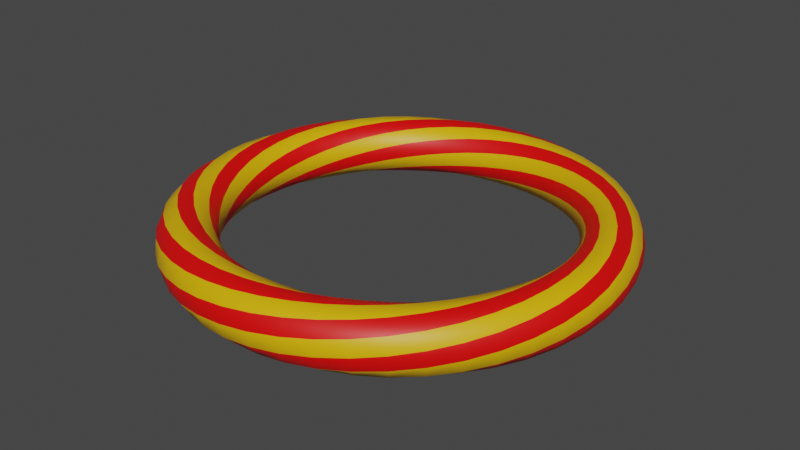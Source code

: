 # Source: Target2.blend  (saved by Blender 2.93.20; exported with 4.5.12 LTS)
import bpy
from mathutils import Matrix  # noqa: F401  (used for matrix-valued properties, if any)

bpy.ops.wm.read_factory_settings(use_empty=True)
scene = bpy.context.scene
scene.name = 'Scene'

# ---- collections
col_collection = bpy.data.collections.new('Collection'); scene.collection.children.link(col_collection)

# ---- materials (node trees are filled in below, after node groups)
mat_material_001 = bpy.data.materials.new('Material.001')
mat_material_001.use_transparent_shadow = False
mat_material_002 = bpy.data.materials.new('Material.002')
mat_material_002.use_transparent_shadow = False

# ---- material node trees
mat_material_001.use_nodes = True; mat_material_001.node_tree.nodes.clear()
_N = mat_material_001.node_tree.nodes; _L = mat_material_001.node_tree.links
n0 = _N.new('ShaderNodeBsdfPrincipled'); n0.name = 'Principled BSDF'; n0.location = (10, 300)
n0.distribution = 'GGX'
n0.subsurface_method = 'BURLEY'
n0.inputs[0].default_value = (0.8966, 0.0003767, 0.0, 1.0)
n0.inputs[3].default_value = 1.45
n0.inputs[27].default_value = (0.0, 0.0, 0.0, 1.0)
n0.inputs[28].default_value = 1.0
n1 = _N.new('ShaderNodeOutputMaterial'); n1.name = 'Material Output'; n1.location = (300, 300)
_L.new(n0.outputs[0], n1.inputs[0])
n1.is_active_output = True
mat_material_002.use_nodes = True; mat_material_002.node_tree.nodes.clear()
_N = mat_material_002.node_tree.nodes; _L = mat_material_002.node_tree.links
n0 = _N.new('ShaderNodeBsdfPrincipled'); n0.name = 'Principled BSDF'; n0.location = (10, 300)
n0.distribution = 'GGX'
n0.subsurface_method = 'BURLEY'
n0.inputs[0].default_value = (0.8, 0.4583, 0.0, 1.0)
n0.inputs[3].default_value = 1.45
n0.inputs[27].default_value = (0.0, 0.0, 0.0, 1.0)
n0.inputs[28].default_value = 1.0
n1 = _N.new('ShaderNodeOutputMaterial'); n1.name = 'Material Output'; n1.location = (300, 300)
_L.new(n0.outputs[0], n1.inputs[0])
n1.is_active_output = True

# ---- world
world_world = bpy.data.worlds.new('World'); scene.world = world_world
world_world.use_nodes = True; world_world.node_tree.nodes.clear()
_N = world_world.node_tree.nodes; _L = world_world.node_tree.links
n0 = _N.new('ShaderNodeOutputWorld'); n0.name = 'World Output'; n0.location = (300, 300)
n1 = _N.new('ShaderNodeBackground'); n1.name = 'Background'; n1.location = (10, 300)
n1.inputs[0].default_value = (0.05088, 0.05088, 0.05088, 1.0)
_L.new(n1.outputs[0], n0.inputs[0])
n0.is_active_output = True
world_world.color = (0.05088, 0.05088, 0.05088)
world_world.use_sun_shadow = False
world_world.sun_shadow_jitter_overblur = 0.0

# ---- meshes
me_twistedtorus = bpy.data.meshes.new('TwistedTorus')
me_twistedtorus.from_pydata([(1.15, 0.0, 0.0), (1.13, 0.0001019, 0.07548), (1.074, 0.0001642, 0.1304), (0.9989, 0.000165, 0.15), (0.9241, 0.000115, 0.1294), (0.8698, 5.132e-05, 0.07449), (0.85, 0.0, 3.062e-17), (0.8698, -5.132e-05, -0.07449), (0.9241, -0.000115, -0.1294), (0.9989, -0.000165, -0.15), (1.074, -0.0001642, -0.1304), (1.13, -0.0001019, -0.07548), (1.139, 0.15, 0.01972), (1.109, 0.1461, 0.09185), (1.047, 0.1381, 0.139), (0.9709, 0.128, 0.1486), (0.9002, 0.1186, 0.1184), (0.8539, 0.1125, 0.05698), (0.844, 0.1111, -0.01942), (0.873, 0.1149, -0.09074), (0.9336, 0.1228, -0.1382), (1.01, 0.1328, -0.1489), (1.081, 0.1422, -0.1195), (1.129, 0.1485, -0.05779), (1.106, 0.2964, 0.0391), (1.068, 0.2863, 0.1066), (1.002, 0.2688, 0.1452), (0.9273, 0.2486, 0.1446), (0.8629, 0.2313, 0.1055), (0.8259, 0.2213, 0.03852), (0.8259, 0.2213, -0.03852), (0.8629, 0.2311, -0.1055), (0.9274, 0.2484, -0.1446), (1.002, 0.2684, -0.1452), (1.068, 0.286, -0.1066), (1.106, 0.2962, -0.0391), (1.052, 0.4357, 0.05779), (1.008, 0.4175, 0.1195), (0.9409, 0.3899, 0.1489), (0.8699, 0.3605, 0.1382), (0.8135, 0.337, 0.09074), (0.7865, 0.3258, 0.01942), (0.7957, 0.3295, -0.05698), (0.8389, 0.3474, -0.1184), (0.9048, 0.3746, -0.1486), (0.9761, 0.4041, -0.139), (1.033, 0.428, -0.09185), (1.061, 0.4396, -0.01972), (0.9782, 0.5649, 0.07548), (0.9302, 0.5372, 0.1304), (0.865, 0.4996, 0.15), (0.8003, 0.4622, 0.1294), (0.7532, 0.4349, 0.07449), (0.7361, 0.425, -6.343e-09), (0.7533, 0.4349, -0.07449), (0.8004, 0.462, -0.1294), (0.8651, 0.4993, -0.15), (0.9303, 0.5369, -0.1304), (0.9783, 0.5647, -0.07548), (0.9959, 0.575, 1.695e-08), (0.8874, 0.6811, 0.09185), (0.838, 0.6433, 0.139), (0.7768, 0.5963, 0.1486), (0.7203, 0.5528, 0.1184), (0.6832, 0.5243, 0.05698), (0.6754, 0.5182, -0.01942), (0.6986, 0.536, -0.09074), (0.7471, 0.5731, -0.1382), (0.8081, 0.6199, -0.1489), (0.8653, 0.6638, -0.1195), (0.9032, 0.693, -0.05779), (0.9113, 0.6993, 0.01972), (0.7816, 0.7818, 0.1066), (0.7337, 0.7339, 0.1452), (0.6788, 0.679, 0.1446), (0.6316, 0.6317, 0.1055), (0.6046, 0.6046, 0.03852), (0.6046, 0.6046, -0.03852), (0.6317, 0.6316, -0.1055), (0.679, 0.6788, -0.1446), (0.7339, 0.7337, -0.1452), (0.7818, 0.7816, -0.1066), (0.8095, 0.8095, -0.0391), (0.8095, 0.8095, 0.0391), (0.6638, 0.8653, 0.1195), (0.6199, 0.8081, 0.1489), (0.5731, 0.7471, 0.1382), (0.536, 0.6986, 0.09074), (0.5182, 0.6754, 0.01942), (0.5243, 0.6832, -0.05698), (0.5528, 0.7203, -0.1184), (0.5963, 0.7768, -0.1486), (0.6433, 0.838, -0.139), (0.6811, 0.8874, -0.09185), (0.6993, 0.9113, -0.01972), (0.693, 0.9032, 0.05779), (0.5369, 0.9303, 0.1304), (0.4993, 0.8651, 0.15), (0.462, 0.8004, 0.1294), (0.4349, 0.7533, 0.07449), (0.425, 0.7361, -7.806e-09), (0.4349, 0.7532, -0.07449), (0.4622, 0.8003, -0.1294), (0.4996, 0.865, -0.15), (0.5372, 0.9302, -0.1304), (0.5649, 0.9782, -0.07548), (0.575, 0.9959, -9.969e-09), (0.5647, 0.9783, 0.07548), (0.4041, 0.9761, 0.139), (0.3746, 0.9048, 0.1486), (0.3474, 0.8389, 0.1184), (0.3295, 0.7957, 0.05698), (0.3258, 0.7865, -0.01942), (0.337, 0.8135, -0.09074), (0.3605, 0.8699, -0.1382), (0.3899, 0.9409, -0.1489), (0.4175, 1.008, -0.1195), (0.4357, 1.052, -0.05779), (0.4396, 1.061, 0.01972), (0.428, 1.033, 0.09185), (0.2684, 1.002, 0.1452), (0.2484, 0.9274, 0.1446), (0.2311, 0.8629, 0.1055), (0.2213, 0.8259, 0.03852), (0.2213, 0.8259, -0.03852), (0.2313, 0.8629, -0.1055), (0.2486, 0.9273, -0.1446), (0.2688, 1.002, -0.1452), (0.2863, 1.068, -0.1066), (0.2964, 1.106, -0.0391), (0.2962, 1.106, 0.0391), (0.286, 1.068, 0.1066), (0.1328, 1.01, 0.1489), (0.1228, 0.9336, 0.1382), (0.1149, 0.873, 0.09074), (0.1111, 0.844, 0.01942), (0.1125, 0.8539, -0.05698), (0.1186, 0.9002, -0.1184), (0.128, 0.9709, -0.1486), (0.1381, 1.047, -0.139), (0.1461, 1.109, -0.09185), (0.15, 1.139, -0.01972), (0.1485, 1.129, 0.05779), (0.1422, 1.081, 0.1195), (-0.0001649, 0.9989, 0.15), (-0.0001149, 0.9241, 0.1294), (-5.127e-05, 0.8698, 0.07449), (9.904e-08, 0.85, 3.415e-09), (5.141e-05, 0.8698, -0.07449), (0.0001151, 0.9241, -0.1294), (0.0001651, 0.9989, -0.15), (0.0001643, 1.074, -0.1304), (0.0001021, 1.13, -0.07548), (4.353e-08, 1.15, -2.891e-08), (-0.0001018, 1.13, 0.07548), (-0.0001641, 1.074, 0.1304), (-0.128, 0.9709, 0.1486), (-0.1186, 0.9002, 0.1184), (-0.1125, 0.8539, 0.05698), (-0.1111, 0.844, -0.01942), (-0.1149, 0.873, -0.09074), (-0.1228, 0.9336, -0.1382), (-0.1328, 1.01, -0.1489), (-0.1422, 1.081, -0.1195), (-0.1485, 1.129, -0.05779), (-0.15, 1.139, 0.01972), (-0.1461, 1.109, 0.09185), (-0.1381, 1.047, 0.139), (-0.2486, 0.9273, 0.1446), (-0.2313, 0.8629, 0.1055), (-0.2213, 0.8259, 0.03852), (-0.2213, 0.8259, -0.03852), (-0.2311, 0.8629, -0.1055), (-0.2484, 0.9274, -0.1446), (-0.2684, 1.002, -0.1452), (-0.286, 1.068, -0.1066), (-0.2962, 1.106, -0.0391), (-0.2964, 1.106, 0.0391), (-0.2863, 1.068, 0.1066), (-0.2688, 1.002, 0.1452), (-0.3605, 0.8699, 0.1382), (-0.337, 0.8135, 0.09074), (-0.3258, 0.7865, 0.01942), (-0.3295, 0.7957, -0.05698), (-0.3474, 0.8389, -0.1184), (-0.3746, 0.9048, -0.1486), (-0.4041, 0.9761, -0.139), (-0.428, 1.033, -0.09185), (-0.4396, 1.061, -0.01972), (-0.4357, 1.052, 0.05779), (-0.4175, 1.008, 0.1195), (-0.3899, 0.9409, 0.1489), (-0.4622, 0.8003, 0.1294), (-0.4349, 0.7532, 0.07449), (-0.425, 0.7361, 1.708e-08), (-0.4349, 0.7533, -0.07449), (-0.462, 0.8004, -0.1294), (-0.4993, 0.8651, -0.15), (-0.5369, 0.9303, -0.1304), (-0.5647, 0.9783, -0.07548), (-0.575, 0.9959, 3.489e-09), (-0.5649, 0.9782, 0.07548), (-0.5372, 0.9302, 0.1304), (-0.4996, 0.865, 0.15), (-0.5528, 0.7203, 0.1184), (-0.5243, 0.6832, 0.05698), (-0.5182, 0.6754, -0.01942), (-0.536, 0.6986, -0.09074), (-0.5731, 0.7471, -0.1382), (-0.6199, 0.8081, -0.1489), (-0.6638, 0.8653, -0.1195), (-0.693, 0.9032, -0.05779), (-0.6993, 0.9113, 0.01972), (-0.6811, 0.8874, 0.09185), (-0.6433, 0.838, 0.139), (-0.5963, 0.7768, 0.1486), (-0.6317, 0.6316, 0.1055), (-0.6046, 0.6046, 0.03852), (-0.6046, 0.6046, -0.03852), (-0.6316, 0.6317, -0.1055), (-0.6788, 0.679, -0.1446), (-0.7337, 0.7339, -0.1452), (-0.7816, 0.7818, -0.1066), (-0.8095, 0.8095, -0.0391), (-0.8095, 0.8095, 0.0391), (-0.7818, 0.7816, 0.1066), (-0.7339, 0.7337, 0.1452), (-0.679, 0.6788, 0.1446), (-0.6986, 0.536, 0.09074), (-0.6754, 0.5182, 0.01942), (-0.6832, 0.5243, -0.05698), (-0.7203, 0.5528, -0.1184), (-0.7768, 0.5963, -0.1486), (-0.838, 0.6433, -0.139), (-0.8874, 0.6811, -0.09185), (-0.9113, 0.6993, -0.01972), (-0.9032, 0.693, 0.05779), (-0.8653, 0.6638, 0.1195), (-0.8081, 0.6199, 0.1489), (-0.7471, 0.5731, 0.1382), (-0.7533, 0.4349, 0.07449), (-0.7361, 0.425, 4.391e-09), (-0.7532, 0.4349, -0.07449), (-0.8003, 0.4622, -0.1294), (-0.865, 0.4996, -0.15), (-0.9302, 0.5372, -0.1304), (-0.9782, 0.5649, -0.07548), (-0.9959, 0.575, -4.985e-09), (-0.9783, 0.5647, 0.07548), (-0.9303, 0.5369, 0.1304), (-0.8651, 0.4993, 0.15), (-0.8004, 0.462, 0.1294), (-0.7957, 0.3295, 0.05698), (-0.7865, 0.3258, -0.01942), (-0.8135, 0.337, -0.09074), (-0.8699, 0.3605, -0.1382), (-0.9409, 0.3899, -0.1489), (-1.008, 0.4175, -0.1195), (-1.052, 0.4357, -0.05779), (-1.061, 0.4396, 0.01972), (-1.033, 0.428, 0.09185), (-0.9761, 0.4041, 0.139), (-0.9048, 0.3746, 0.1486), (-0.8389, 0.3474, 0.1184), (-0.8259, 0.2213, 0.03852), (-0.8259, 0.2213, -0.03852), (-0.8629, 0.2313, -0.1055), (-0.9273, 0.2486, -0.1446), (-1.002, 0.2688, -0.1452), (-1.068, 0.2863, -0.1066), (-1.106, 0.2964, -0.0391), (-1.106, 0.2962, 0.0391), (-1.068, 0.286, 0.1066), (-1.002, 0.2684, 0.1452), (-0.9274, 0.2484, 0.1446), (-0.8629, 0.2311, 0.1055), (-0.844, 0.1111, 0.01942), (-0.8539, 0.1125, -0.05698), (-0.9002, 0.1186, -0.1184), (-0.9709, 0.128, -0.1486), (-1.047, 0.1381, -0.139), (-1.109, 0.1461, -0.09185), (-1.139, 0.15, -0.01972), (-1.129, 0.1485, 0.05779), (-1.081, 0.1422, 0.1195), (-1.01, 0.1328, 0.1489), (-0.9336, 0.1228, 0.1382), (-0.873, 0.1149, 0.09074), (-0.85, 7.008e-08, 2.44e-09), (-0.8698, 5.14e-05, -0.07449), (-0.9241, 0.0001151, -0.1294), (-0.9989, 0.0001651, -0.15), (-1.074, 0.0001643, -0.1304), (-1.13, 0.000102, -0.07548), (-1.15, 1.047e-07, -3.489e-09), (-1.13, -0.0001018, 0.07548), (-1.074, -0.0001641, 0.1304), (-0.9989, -0.0001649, 0.15), (-0.9241, -0.000115, 0.1294), (-0.8698, -5.125e-05, 0.07449), (-0.844, -0.1111, -0.01942), (-0.873, -0.1149, -0.09074), (-0.9336, -0.1228, -0.1382), (-1.01, -0.1328, -0.1489), (-1.081, -0.1422, -0.1195), (-1.129, -0.1485, -0.05779), (-1.139, -0.15, 0.01972), (-1.109, -0.1461, 0.09185), (-1.047, -0.1381, 0.139), (-0.9709, -0.128, 0.1486), (-0.9002, -0.1186, 0.1184), (-0.8539, -0.1125, 0.05698), (-0.8259, -0.2213, -0.03852), (-0.8629, -0.2311, -0.1055), (-0.9274, -0.2484, -0.1446), (-1.002, -0.2684, -0.1452), (-1.068, -0.286, -0.1066), (-1.106, -0.2962, -0.0391), (-1.106, -0.2964, 0.0391), (-1.068, -0.2863, 0.1066), (-1.002, -0.2688, 0.1452), (-0.9273, -0.2486, 0.1446), (-0.8629, -0.2313, 0.1055), (-0.8259, -0.2213, 0.03852), (-0.7957, -0.3295, -0.05698), (-0.8389, -0.3474, -0.1184), (-0.9048, -0.3746, -0.1486), (-0.9761, -0.4041, -0.139), (-1.033, -0.428, -0.09185), (-1.061, -0.4396, -0.01972), (-1.052, -0.4357, 0.05779), (-1.008, -0.4175, 0.1195), (-0.9409, -0.3899, 0.1489), (-0.8699, -0.3605, 0.1382), (-0.8135, -0.337, 0.09074), (-0.7865, -0.3258, 0.01942), (-0.7533, -0.4349, -0.07449), (-0.8004, -0.462, -0.1294), (-0.8651, -0.4993, -0.15), (-0.9303, -0.5369, -0.1304), (-0.9783, -0.5647, -0.07548), (-0.9959, -0.575, 7.975e-09), (-0.9782, -0.5649, 0.07548), (-0.9302, -0.5372, 0.1304), (-0.865, -0.4996, 0.15), (-0.8003, -0.4622, 0.1294), (-0.7532, -0.4349, 0.07449), (-0.7361, -0.425, 2.927e-09), (-0.6986, -0.536, -0.09074), (-0.7471, -0.5731, -0.1382), (-0.8081, -0.6199, -0.1489), (-0.8653, -0.6638, -0.1195), (-0.9032, -0.693, -0.05779), (-0.9113, -0.6993, 0.01972), (-0.8874, -0.6811, 0.09185), (-0.838, -0.6433, 0.139), (-0.7768, -0.5963, 0.1486), (-0.7203, -0.5528, 0.1184), (-0.6832, -0.5243, 0.05698), (-0.6754, -0.5182, -0.01942), (-0.6317, -0.6316, -0.1055), (-0.679, -0.6788, -0.1446), (-0.7339, -0.7337, -0.1452), (-0.7818, -0.7816, -0.1066), (-0.8095, -0.8095, -0.0391), (-0.8095, -0.8095, 0.0391), (-0.7816, -0.7818, 0.1066), (-0.7337, -0.7339, 0.1452), (-0.6788, -0.679, 0.1446), (-0.6316, -0.6317, 0.1055), (-0.6046, -0.6046, 0.03852), (-0.6046, -0.6046, -0.03852), (-0.5528, -0.7203, -0.1184), (-0.5963, -0.7768, -0.1486), (-0.6433, -0.838, -0.139), (-0.6811, -0.8874, -0.09185), (-0.6993, -0.9113, -0.01972), (-0.693, -0.9032, 0.05779), (-0.6638, -0.8653, 0.1195), (-0.6199, -0.8081, 0.1489), (-0.5731, -0.7471, 0.1382), (-0.536, -0.6986, 0.09074), (-0.5182, -0.6754, 0.01942), (-0.5243, -0.6832, -0.05698), (-0.4622, -0.8003, -0.1294), (-0.4996, -0.865, -0.15), (-0.5372, -0.9302, -0.1304), (-0.5649, -0.9782, -0.07548), (-0.575, -0.9959, 1.745e-08), (-0.5647, -0.9783, 0.07548), (-0.5369, -0.9303, 0.1304), (-0.4993, -0.8651, 0.15), (-0.462, -0.8004, 0.1294), (-0.4349, -0.7533, 0.07449), (-0.425, -0.7361, -2.049e-08), (-0.4349, -0.7532, -0.07449), (-0.3605, -0.8699, -0.1382), (-0.3899, -0.9409, -0.1489), (-0.4175, -1.008, -0.1195), (-0.4357, -1.052, -0.05779), (-0.4396, -1.061, 0.01972), (-0.428, -1.033, 0.09185), (-0.4041, -0.9761, 0.139), (-0.3746, -0.9048, 0.1486), (-0.3474, -0.8389, 0.1184), (-0.3295, -0.7957, 0.05698), (-0.3258, -0.7865, -0.01942), (-0.337, -0.8135, -0.09074), (-0.2486, -0.9273, -0.1446), (-0.2688, -1.002, -0.1452), (-0.2863, -1.068, -0.1066), (-0.2964, -1.106, -0.0391), (-0.2962, -1.106, 0.0391), (-0.286, -1.068, 0.1066), (-0.2684, -1.002, 0.1452), (-0.2484, -0.9274, 0.1446), (-0.2311, -0.8629, 0.1055), (-0.2213, -0.8259, 0.03852), (-0.2213, -0.8259, -0.03852), (-0.2313, -0.8629, -0.1055), (-0.128, -0.9709, -0.1486), (-0.1381, -1.047, -0.139), (-0.1461, -1.109, -0.09185), (-0.15, -1.139, -0.01972), (-0.1485, -1.129, 0.05779), (-0.1422, -1.081, 0.1195), (-0.1328, -1.01, 0.1489), (-0.1228, -0.9336, 0.1382), (-0.1149, -0.873, 0.09074), (-0.1111, -0.844, 0.01942), (-0.1125, -0.8539, -0.05698), (-0.1186, -0.9002, -0.1184), (-0.0001649, -0.9989, -0.15), (-0.000164, -1.074, -0.1304), (-0.0001018, -1.13, -0.07548), (8.191e-08, -1.15, 2.193e-08), (0.0001021, -1.13, 0.07548), (0.0001643, -1.074, 0.1304), (0.0001651, -0.9989, 0.15), (0.0001151, -0.9241, 0.1294), (5.138e-05, -0.8698, 0.07449), (5.538e-08, -0.85, -1.903e-08), (-5.132e-05, -0.8698, -0.07449), (-0.000115, -0.9241, -0.1294), (0.1328, -1.01, -0.1489), (0.1422, -1.081, -0.1195), (0.1485, -1.129, -0.05779), (0.15, -1.139, 0.01972), (0.1461, -1.109, 0.09185), (0.1381, -1.047, 0.139), (0.128, -0.9709, 0.1486), (0.1186, -0.9002, 0.1184), (0.1125, -0.8539, 0.05698), (0.1111, -0.844, -0.01942), (0.1149, -0.873, -0.09074), (0.1228, -0.9336, -0.1382), (0.2684, -1.002, -0.1452), (0.286, -1.068, -0.1066), (0.2962, -1.106, -0.0391), (0.2964, -1.106, 0.0391), (0.2863, -1.068, 0.1066), (0.2688, -1.002, 0.1452), (0.2486, -0.9273, 0.1446), (0.2313, -0.8629, 0.1055), (0.2213, -0.8259, 0.03852), (0.2213, -0.8259, -0.03852), (0.2311, -0.8629, -0.1055), (0.2484, -0.9274, -0.1446), (0.4041, -0.9761, -0.139), (0.428, -1.033, -0.09185), (0.4396, -1.061, -0.01972), (0.4357, -1.052, 0.05779), (0.4175, -1.008, 0.1195), (0.3899, -0.9409, 0.1489), (0.3605, -0.8699, 0.1382), (0.337, -0.8135, 0.09074), (0.3258, -0.7865, 0.01942), (0.3295, -0.7957, -0.05698), (0.3474, -0.8389, -0.1184), (0.3746, -0.9048, -0.1486), (0.5369, -0.9303, -0.1304), (0.5647, -0.9783, -0.07548), (0.575, -0.9959, 3.988e-09), (0.5649, -0.9782, 0.07548), (0.5372, -0.9302, 0.1304), (0.4996, -0.865, 0.15), (0.4622, -0.8003, 0.1294), (0.4349, -0.7532, 0.07449), (0.425, -0.7361, -4.391e-09), (0.4349, -0.7533, -0.07449), (0.462, -0.8004, -0.1294), (0.4993, -0.8651, -0.15), (0.6638, -0.8653, -0.1195), (0.693, -0.9032, -0.05779), (0.6993, -0.9113, 0.01972), (0.6811, -0.8874, 0.09185), (0.6433, -0.838, 0.139), (0.5963, -0.7768, 0.1486), (0.5528, -0.7203, 0.1184), (0.5243, -0.6832, 0.05698), (0.5182, -0.6754, -0.01942), (0.536, -0.6986, -0.09074), (0.5731, -0.7471, -0.1382), (0.6199, -0.8081, -0.1489), (0.7816, -0.7818, -0.1066), (0.8095, -0.8095, -0.0391), (0.8095, -0.8095, 0.0391), (0.7818, -0.7816, 0.1066), (0.7339, -0.7337, 0.1452), (0.679, -0.6788, 0.1446), (0.6317, -0.6316, 0.1055), (0.6046, -0.6046, 0.03852), (0.6046, -0.6046, -0.03852), (0.6316, -0.6317, -0.1055), (0.6788, -0.679, -0.1446), (0.7337, -0.7339, -0.1452), (0.8874, -0.6811, -0.09185), (0.9113, -0.6993, -0.01972), (0.9032, -0.693, 0.05779), (0.8653, -0.6638, 0.1195), (0.8081, -0.6199, 0.1489), (0.7471, -0.5731, 0.1382), (0.6986, -0.536, 0.09074), (0.6754, -0.5182, 0.01942), (0.6832, -0.5243, -0.05698), (0.7203, -0.5528, -0.1184), (0.7768, -0.5963, -0.1486), (0.838, -0.6433, -0.139), (0.9782, -0.5649, -0.07548), (0.9959, -0.575, -1.346e-08), (0.9783, -0.5647, 0.07548), (0.9303, -0.5369, 0.1304), (0.8651, -0.4993, 0.15), (0.8004, -0.462, 0.1294), (0.7533, -0.4349, 0.07449), (0.7361, -0.425, -2.927e-09), (0.7532, -0.4349, -0.07449), (0.8003, -0.4622, -0.1294), (0.865, -0.4996, -0.15), (0.9302, -0.5372, -0.1304), (1.052, -0.4357, -0.05779), (1.061, -0.4396, 0.01972), (1.033, -0.428, 0.09185), (0.9761, -0.4041, 0.139), (0.9048, -0.3746, 0.1486), (0.8389, -0.3474, 0.1184), (0.7957, -0.3295, 0.05698), (0.7865, -0.3258, -0.01942), (0.8135, -0.337, -0.09074), (0.8699, -0.3605, -0.1382), (0.9409, -0.3899, -0.1489), (1.008, -0.4175, -0.1195), (1.106, -0.2964, -0.0391), (1.106, -0.2962, 0.0391), (1.068, -0.286, 0.1066), (1.002, -0.2684, 0.1452), (0.9274, -0.2484, 0.1446), (0.8629, -0.2311, 0.1055), (0.8259, -0.2213, 0.03852), (0.8259, -0.2213, -0.03852), (0.8629, -0.2313, -0.1055), (0.9273, -0.2486, -0.1446), (1.002, -0.2688, -0.1452), (1.068, -0.2863, -0.1066), (1.139, -0.15, -0.01972), (1.129, -0.1485, 0.05779), (1.081, -0.1422, 0.1195), (1.01, -0.1328, 0.1489), (0.9336, -0.1228, 0.1382), (0.873, -0.1149, 0.09074), (0.844, -0.1111, 0.01942), (0.8539, -0.1125, -0.05698), (0.9002, -0.1186, -0.1184), (0.9709, -0.128, -0.1486), (1.047, -0.1381, -0.139), (1.109, -0.1461, -0.09185)], [], [(12, 0, 11, 23), (0, 12, 13, 1), (1, 13, 14, 2), (2, 14, 15, 3), (3, 15, 16, 4), (4, 16, 17, 5), (5, 17, 18, 6), (6, 18, 19, 7), (7, 19, 20, 8), (8, 20, 21, 9), (9, 21, 22, 10), (10, 22, 23, 11), (24, 12, 23, 35), (12, 24, 25, 13), (13, 25, 26, 14), (14, 26, 27, 15), (15, 27, 28, 16), (16, 28, 29, 17), (17, 29, 30, 18), (18, 30, 31, 19), (19, 31, 32, 20), (20, 32, 33, 21), (21, 33, 34, 22), (22, 34, 35, 23), (36, 24, 35, 47), (24, 36, 37, 25), (25, 37, 38, 26), (26, 38, 39, 27), (27, 39, 40, 28), (28, 40, 41, 29), (29, 41, 42, 30), (30, 42, 43, 31), (31, 43, 44, 32), (32, 44, 45, 33), (33, 45, 46, 34), (34, 46, 47, 35), (48, 36, 47, 59), (36, 48, 49, 37), (37, 49, 50, 38), (38, 50, 51, 39), (39, 51, 52, 40), (40, 52, 53, 41), (41, 53, 54, 42), (42, 54, 55, 43), (43, 55, 56, 44), (44, 56, 57, 45), (45, 57, 58, 46), (46, 58, 59, 47), (60, 48, 59, 71), (48, 60, 61, 49), (49, 61, 62, 50), (50, 62, 63, 51), (51, 63, 64, 52), (52, 64, 65, 53), (53, 65, 66, 54), (54, 66, 67, 55), (55, 67, 68, 56), (56, 68, 69, 57), (57, 69, 70, 58), (58, 70, 71, 59), (72, 60, 71, 83), (60, 72, 73, 61), (61, 73, 74, 62), (62, 74, 75, 63), (63, 75, 76, 64), (64, 76, 77, 65), (65, 77, 78, 66), (66, 78, 79, 67), (67, 79, 80, 68), (68, 80, 81, 69), (69, 81, 82, 70), (70, 82, 83, 71), (84, 72, 83, 95), (72, 84, 85, 73), (73, 85, 86, 74), (74, 86, 87, 75), (75, 87, 88, 76), (76, 88, 89, 77), (77, 89, 90, 78), (78, 90, 91, 79), (79, 91, 92, 80), (80, 92, 93, 81), (81, 93, 94, 82), (82, 94, 95, 83), (96, 84, 95, 107), (84, 96, 97, 85), (85, 97, 98, 86), (86, 98, 99, 87), (87, 99, 100, 88), (88, 100, 101, 89), (89, 101, 102, 90), (90, 102, 103, 91), (91, 103, 104, 92), (92, 104, 105, 93), (93, 105, 106, 94), (94, 106, 107, 95), (108, 96, 107, 119), (96, 108, 109, 97), (97, 109, 110, 98), (98, 110, 111, 99), (99, 111, 112, 100), (100, 112, 113, 101), (101, 113, 114, 102), (102, 114, 115, 103), (103, 115, 116, 104), (104, 116, 117, 105), (105, 117, 118, 106), (106, 118, 119, 107), (120, 108, 119, 131), (108, 120, 121, 109), (109, 121, 122, 110), (110, 122, 123, 111), (111, 123, 124, 112), (112, 124, 125, 113), (113, 125, 126, 114), (114, 126, 127, 115), (115, 127, 128, 116), (116, 128, 129, 117), (117, 129, 130, 118), (118, 130, 131, 119), (132, 120, 131, 143), (120, 132, 133, 121), (121, 133, 134, 122), (122, 134, 135, 123), (123, 135, 136, 124), (124, 136, 137, 125), (125, 137, 138, 126), (126, 138, 139, 127), (127, 139, 140, 128), (128, 140, 141, 129), (129, 141, 142, 130), (130, 142, 143, 131), (144, 132, 143, 155), (132, 144, 145, 133), (133, 145, 146, 134), (134, 146, 147, 135), (135, 147, 148, 136), (136, 148, 149, 137), (137, 149, 150, 138), (138, 150, 151, 139), (139, 151, 152, 140), (140, 152, 153, 141), (141, 153, 154, 142), (142, 154, 155, 143), (156, 144, 155, 167), (144, 156, 157, 145), (145, 157, 158, 146), (146, 158, 159, 147), (147, 159, 160, 148), (148, 160, 161, 149), (149, 161, 162, 150), (150, 162, 163, 151), (151, 163, 164, 152), (152, 164, 165, 153), (153, 165, 166, 154), (154, 166, 167, 155), (168, 156, 167, 179), (156, 168, 169, 157), (157, 169, 170, 158), (158, 170, 171, 159), (159, 171, 172, 160), (160, 172, 173, 161), (161, 173, 174, 162), (162, 174, 175, 163), (163, 175, 176, 164), (164, 176, 177, 165), (165, 177, 178, 166), (166, 178, 179, 167), (180, 168, 179, 191), (168, 180, 181, 169), (169, 181, 182, 170), (170, 182, 183, 171), (171, 183, 184, 172), (172, 184, 185, 173), (173, 185, 186, 174), (174, 186, 187, 175), (175, 187, 188, 176), (176, 188, 189, 177), (177, 189, 190, 178), (178, 190, 191, 179), (192, 180, 191, 203), (180, 192, 193, 181), (181, 193, 194, 182), (182, 194, 195, 183), (183, 195, 196, 184), (184, 196, 197, 185), (185, 197, 198, 186), (186, 198, 199, 187), (187, 199, 200, 188), (188, 200, 201, 189), (189, 201, 202, 190), (190, 202, 203, 191), (204, 192, 203, 215), (192, 204, 205, 193), (193, 205, 206, 194), (194, 206, 207, 195), (195, 207, 208, 196), (196, 208, 209, 197), (197, 209, 210, 198), (198, 210, 211, 199), (199, 211, 212, 200), (200, 212, 213, 201), (201, 213, 214, 202), (202, 214, 215, 203), (216, 204, 215, 227), (204, 216, 217, 205), (205, 217, 218, 206), (206, 218, 219, 207), (207, 219, 220, 208), (208, 220, 221, 209), (209, 221, 222, 210), (210, 222, 223, 211), (211, 223, 224, 212), (212, 224, 225, 213), (213, 225, 226, 214), (214, 226, 227, 215), (228, 216, 227, 239), (216, 228, 229, 217), (217, 229, 230, 218), (218, 230, 231, 219), (219, 231, 232, 220), (220, 232, 233, 221), (221, 233, 234, 222), (222, 234, 235, 223), (223, 235, 236, 224), (224, 236, 237, 225), (225, 237, 238, 226), (226, 238, 239, 227), (240, 228, 239, 251), (228, 240, 241, 229), (229, 241, 242, 230), (230, 242, 243, 231), (231, 243, 244, 232), (232, 244, 245, 233), (233, 245, 246, 234), (234, 246, 247, 235), (235, 247, 248, 236), (236, 248, 249, 237), (237, 249, 250, 238), (238, 250, 251, 239), (252, 240, 251, 263), (240, 252, 253, 241), (241, 253, 254, 242), (242, 254, 255, 243), (243, 255, 256, 244), (244, 256, 257, 245), (245, 257, 258, 246), (246, 258, 259, 247), (247, 259, 260, 248), (248, 260, 261, 249), (249, 261, 262, 250), (250, 262, 263, 251), (264, 252, 263, 275), (252, 264, 265, 253), (253, 265, 266, 254), (254, 266, 267, 255), (255, 267, 268, 256), (256, 268, 269, 257), (257, 269, 270, 258), (258, 270, 271, 259), (259, 271, 272, 260), (260, 272, 273, 261), (261, 273, 274, 262), (262, 274, 275, 263), (276, 264, 275, 287), (264, 276, 277, 265), (265, 277, 278, 266), (266, 278, 279, 267), (267, 279, 280, 268), (268, 280, 281, 269), (269, 281, 282, 270), (270, 282, 283, 271), (271, 283, 284, 272), (272, 284, 285, 273), (273, 285, 286, 274), (274, 286, 287, 275), (288, 276, 287, 299), (276, 288, 289, 277), (277, 289, 290, 278), (278, 290, 291, 279), (279, 291, 292, 280), (280, 292, 293, 281), (281, 293, 294, 282), (282, 294, 295, 283), (283, 295, 296, 284), (284, 296, 297, 285), (285, 297, 298, 286), (286, 298, 299, 287), (300, 288, 299, 311), (288, 300, 301, 289), (289, 301, 302, 290), (290, 302, 303, 291), (291, 303, 304, 292), (292, 304, 305, 293), (293, 305, 306, 294), (294, 306, 307, 295), (295, 307, 308, 296), (296, 308, 309, 297), (297, 309, 310, 298), (298, 310, 311, 299), (312, 300, 311, 323), (300, 312, 313, 301), (301, 313, 314, 302), (302, 314, 315, 303), (303, 315, 316, 304), (304, 316, 317, 305), (305, 317, 318, 306), (306, 318, 319, 307), (307, 319, 320, 308), (308, 320, 321, 309), (309, 321, 322, 310), (310, 322, 323, 311), (324, 312, 323, 335), (312, 324, 325, 313), (313, 325, 326, 314), (314, 326, 327, 315), (315, 327, 328, 316), (316, 328, 329, 317), (317, 329, 330, 318), (318, 330, 331, 319), (319, 331, 332, 320), (320, 332, 333, 321), (321, 333, 334, 322), (322, 334, 335, 323), (336, 324, 335, 347), (324, 336, 337, 325), (325, 337, 338, 326), (326, 338, 339, 327), (327, 339, 340, 328), (328, 340, 341, 329), (329, 341, 342, 330), (330, 342, 343, 331), (331, 343, 344, 332), (332, 344, 345, 333), (333, 345, 346, 334), (334, 346, 347, 335), (348, 336, 347, 359), (336, 348, 349, 337), (337, 349, 350, 338), (338, 350, 351, 339), (339, 351, 352, 340), (340, 352, 353, 341), (341, 353, 354, 342), (342, 354, 355, 343), (343, 355, 356, 344), (344, 356, 357, 345), (345, 357, 358, 346), (346, 358, 359, 347), (360, 348, 359, 371), (348, 360, 361, 349), (349, 361, 362, 350), (350, 362, 363, 351), (351, 363, 364, 352), (352, 364, 365, 353), (353, 365, 366, 354), (354, 366, 367, 355), (355, 367, 368, 356), (356, 368, 369, 357), (357, 369, 370, 358), (358, 370, 371, 359), (372, 360, 371, 383), (360, 372, 373, 361), (361, 373, 374, 362), (362, 374, 375, 363), (363, 375, 376, 364), (364, 376, 377, 365), (365, 377, 378, 366), (366, 378, 379, 367), (367, 379, 380, 368), (368, 380, 381, 369), (369, 381, 382, 370), (370, 382, 383, 371), (384, 372, 383, 395), (372, 384, 385, 373), (373, 385, 386, 374), (374, 386, 387, 375), (375, 387, 388, 376), (376, 388, 389, 377), (377, 389, 390, 378), (378, 390, 391, 379), (379, 391, 392, 380), (380, 392, 393, 381), (381, 393, 394, 382), (382, 394, 395, 383), (396, 384, 395, 407), (384, 396, 397, 385), (385, 397, 398, 386), (386, 398, 399, 387), (387, 399, 400, 388), (388, 400, 401, 389), (389, 401, 402, 390), (390, 402, 403, 391), (391, 403, 404, 392), (392, 404, 405, 393), (393, 405, 406, 394), (394, 406, 407, 395), (408, 396, 407, 419), (396, 408, 409, 397), (397, 409, 410, 398), (398, 410, 411, 399), (399, 411, 412, 400), (400, 412, 413, 401), (401, 413, 414, 402), (402, 414, 415, 403), (403, 415, 416, 404), (404, 416, 417, 405), (405, 417, 418, 406), (406, 418, 419, 407), (420, 408, 419, 431), (408, 420, 421, 409), (409, 421, 422, 410), (410, 422, 423, 411), (411, 423, 424, 412), (412, 424, 425, 413), (413, 425, 426, 414), (414, 426, 427, 415), (415, 427, 428, 416), (416, 428, 429, 417), (417, 429, 430, 418), (418, 430, 431, 419), (432, 420, 431, 443), (420, 432, 433, 421), (421, 433, 434, 422), (422, 434, 435, 423), (423, 435, 436, 424), (424, 436, 437, 425), (425, 437, 438, 426), (426, 438, 439, 427), (427, 439, 440, 428), (428, 440, 441, 429), (429, 441, 442, 430), (430, 442, 443, 431), (444, 432, 443, 455), (432, 444, 445, 433), (433, 445, 446, 434), (434, 446, 447, 435), (435, 447, 448, 436), (436, 448, 449, 437), (437, 449, 450, 438), (438, 450, 451, 439), (439, 451, 452, 440), (440, 452, 453, 441), (441, 453, 454, 442), (442, 454, 455, 443), (456, 444, 455, 467), (444, 456, 457, 445), (445, 457, 458, 446), (446, 458, 459, 447), (447, 459, 460, 448), (448, 460, 461, 449), (449, 461, 462, 450), (450, 462, 463, 451), (451, 463, 464, 452), (452, 464, 465, 453), (453, 465, 466, 454), (454, 466, 467, 455), (468, 456, 467, 479), (456, 468, 469, 457), (457, 469, 470, 458), (458, 470, 471, 459), (459, 471, 472, 460), (460, 472, 473, 461), (461, 473, 474, 462), (462, 474, 475, 463), (463, 475, 476, 464), (464, 476, 477, 465), (465, 477, 478, 466), (466, 478, 479, 467), (480, 468, 479, 491), (468, 480, 481, 469), (469, 481, 482, 470), (470, 482, 483, 471), (471, 483, 484, 472), (472, 484, 485, 473), (473, 485, 486, 474), (474, 486, 487, 475), (475, 487, 488, 476), (476, 488, 489, 477), (477, 489, 490, 478), (478, 490, 491, 479), (492, 480, 491, 503), (480, 492, 493, 481), (481, 493, 494, 482), (482, 494, 495, 483), (483, 495, 496, 484), (484, 496, 497, 485), (485, 497, 498, 486), (486, 498, 499, 487), (487, 499, 500, 488), (488, 500, 501, 489), (489, 501, 502, 490), (490, 502, 503, 491), (504, 492, 503, 515), (492, 504, 505, 493), (493, 505, 506, 494), (494, 506, 507, 495), (495, 507, 508, 496), (496, 508, 509, 497), (497, 509, 510, 498), (498, 510, 511, 499), (499, 511, 512, 500), (500, 512, 513, 501), (501, 513, 514, 502), (502, 514, 515, 503), (516, 504, 515, 527), (504, 516, 517, 505), (505, 517, 518, 506), (506, 518, 519, 507), (507, 519, 520, 508), (508, 520, 521, 509), (509, 521, 522, 510), (510, 522, 523, 511), (511, 523, 524, 512), (512, 524, 525, 513), (513, 525, 526, 514), (514, 526, 527, 515), (528, 516, 527, 539), (516, 528, 529, 517), (517, 529, 530, 518), (518, 530, 531, 519), (519, 531, 532, 520), (520, 532, 533, 521), (521, 533, 534, 522), (522, 534, 535, 523), (523, 535, 536, 524), (524, 536, 537, 525), (525, 537, 538, 526), (526, 538, 539, 527), (540, 528, 539, 551), (528, 540, 541, 529), (529, 541, 542, 530), (530, 542, 543, 531), (531, 543, 544, 532), (532, 544, 545, 533), (533, 545, 546, 534), (534, 546, 547, 535), (535, 547, 548, 536), (536, 548, 549, 537), (537, 549, 550, 538), (538, 550, 551, 539), (552, 540, 551, 563), (540, 552, 553, 541), (541, 553, 554, 542), (542, 554, 555, 543), (543, 555, 556, 544), (544, 556, 557, 545), (545, 557, 558, 546), (546, 558, 559, 547), (547, 559, 560, 548), (548, 560, 561, 549), (549, 561, 562, 550), (550, 562, 563, 551), (564, 552, 563, 575), (552, 564, 565, 553), (553, 565, 566, 554), (554, 566, 567, 555), (555, 567, 568, 556), (556, 568, 569, 557), (557, 569, 570, 558), (558, 570, 571, 559), (559, 571, 572, 560), (560, 572, 573, 561), (561, 573, 574, 562), (562, 574, 575, 563), (0, 564, 575, 11), (564, 0, 1, 565), (565, 1, 2, 566), (566, 2, 3, 567), (567, 3, 4, 568), (568, 4, 5, 569), (569, 5, 6, 570), (570, 6, 7, 571), (571, 7, 8, 572), (572, 8, 9, 573), (573, 9, 10, 574), (574, 10, 11, 575)])
me_twistedtorus.polygons.foreach_set('use_smooth', [True] * 576)
me_twistedtorus.polygons.foreach_set('material_index', [0, 1, 0, 1, 0, 1, 0, 1, 0, 1, 0, 1, 0, 1, 0, 1, 0, 1, 0, 1, 0, 1, 0, 1, 0, 1, 0, 1, 0, 1, 0, 1, 0, 1, 0, 1, 0, 1, 0, 1, 0, 1, 0, 1, 0, 1, 0, 1, 0, 1, 0, 1, 0, 1, 0, 1, 0, 1, 0, 1, 0, 1, 0, 1, 0, 1, 0, 1, 0, 1, 0, 1, 0, 1, 0, 1, 0, 1, 0, 1, 0, 1, 0, 1, 0, 1, 0, 1, 0, 1, 0, 1, 0, 1, 0, 1, 0, 1, 0, 1, 0, 1, 0, 1, 0, 1, 0, 1, 0, 1, 0, 1, 0, 1, 0, 1, 0, 1, 0, 1, 0, 1, 0, 1, 0, 1, 0, 1, 0, 1, 0, 1, 0, 1, 0, 1, 0, 1, 0, 1, 0, 1, 0, 1, 0, 1, 0, 1, 0, 1, 0, 1, 0, 1, 0, 1, 0, 1, 0, 1, 0, 1, 0, 1, 0, 1, 0, 1, 0, 1, 0, 1, 0, 1, 0, 1, 0, 1, 0, 1, 0, 1, 0, 1, 0, 1, 0, 1, 0, 1, 0, 1, 0, 1, 0, 1, 0, 1, 0, 1, 0, 1, 0, 1, 0, 1, 0, 1, 0, 1, 0, 1, 0, 1, 0, 1, 0, 1, 0, 1, 0, 1, 0, 1, 0, 1, 0, 1, 0, 1, 0, 1, 0, 1, 0, 1, 0, 1, 0, 1, 0, 1, 0, 1, 0, 1, 0, 1, 0, 1, 0, 1, 0, 1, 0, 1, 0, 1, 0, 1, 0, 1, 0, 1, 0, 1, 0, 1, 0, 1, 0, 1, 0, 1, 0, 1, 0, 1, 0, 1, 0, 1, 0, 1, 0, 1, 0, 1, 0, 1, 0, 1, 0, 1, 0, 1, 0, 1, 0, 1, 0, 1, 0, 1, 0, 1, 0, 1, 0, 1, 0, 1, 0, 1, 0, 1, 0, 1, 0, 1, 0, 1, 0, 1, 0, 1, 0, 1, 0, 1, 0, 1, 0, 1, 0, 1, 0, 1, 0, 1, 0, 1, 0, 1, 0, 1, 0, 1, 0, 1, 0, 1, 0, 1, 0, 1, 0, 1, 0, 1, 0, 1, 0, 1, 0, 1, 0, 1, 0, 1, 0, 1, 0, 1, 0, 1, 0, 1, 0, 1, 0, 1, 0, 1, 0, 1, 0, 1, 0, 1, 0, 1, 0, 1, 0, 1, 0, 1, 0, 1, 0, 1, 0, 1, 0, 1, 0, 1, 0, 1, 0, 1, 0, 1, 0, 1, 0, 1, 0, 1, 0, 1, 0, 1, 0, 1, 0, 1, 0, 1, 0, 1, 0, 1, 0, 1, 0, 1, 0, 1, 0, 1, 0, 1, 0, 1, 0, 1, 0, 1, 0, 1, 0, 1, 0, 1, 0, 1, 0, 1, 0, 1, 0, 1, 0, 1, 0, 1, 0, 1, 0, 1, 0, 1, 0, 1, 0, 1, 0, 1, 0, 1, 0, 1, 0, 1, 0, 1, 0, 1, 0, 1, 0, 1, 0, 1, 0, 1, 0, 1, 0, 1, 0, 1, 0, 1, 0, 1, 0, 1, 0, 1, 0, 1, 0, 1, 0, 1, 0, 1, 0, 1, 0, 1, 0, 1, 0, 1, 0, 1, 0, 1, 0, 1, 0, 1, 0, 1, 0, 1, 0, 1, 0, 1, 0, 1, 0, 1, 0, 1, 0, 1, 0, 1, 0, 1, 0, 1, 0, 1, 0, 1, 0, 1, 0, 1, 0, 1, 0, 1, 0, 1, 0, 1, 0, 1])
me_twistedtorus.materials.append(mat_material_001)
me_twistedtorus.materials.append(mat_material_002)
me_twistedtorus.use_remesh_fix_poles = True
me_twistedtorus.use_remesh_preserve_attributes = False
me_twistedtorus.update()

# ---- objects
ob_twistedtorus = bpy.data.objects.new('TwistedTorus', me_twistedtorus)

# ---- transforms, parenting, visibility, modifiers, constraints
ob_twistedtorus.location = (0.0, 0.0, 0.0)

# ---- collection membership
col_collection.objects.link(ob_twistedtorus)

# ---- scene / render settings (as saved in the file)
scene.frame_start = 1; scene.frame_end = 250; scene.frame_set(1)
scene.render.engine = 'BLENDER_EEVEE_NEXT'
scene.cycles.use_denoising = False
scene.cycles.samples = 128
scene.cycles.sampling_pattern = 'TABULATED_SOBOL'
scene.cycles.use_adaptive_sampling = False
scene.cycles.use_light_tree = False
scene.view_settings.view_transform = 'Filmic'
bpy.context.view_layer.update()

# ---- added for rendering (the .blend has no active camera and no usable light): camera, sun
cam_auto = bpy.data.cameras.new('AutoCamera')
cam_auto.lens = 50.0
cam_auto.sensor_width = 36.0
cam_auto.clip_end = 1000.0
ob_auto_camera = bpy.data.objects.new('AutoCamera', cam_auto)
scene.collection.objects.link(ob_auto_camera)
ob_auto_camera.location = (3.02224, -3.62669, 2.4178)
ob_auto_camera.rotation_euler = (1.09748, -7.21219e-08, 0.694738)
scene.camera = ob_auto_camera
light_auto_sun = bpy.data.lights.new('AutoSun', 'SUN')
light_auto_sun.energy = 3.0
light_auto_sun.angle = 0.0523599
ob_auto_sun = bpy.data.objects.new('AutoSun', light_auto_sun)
scene.collection.objects.link(ob_auto_sun)
ob_auto_sun.rotation_euler = (0.872665, 0.174533, 0.523599)
bpy.context.view_layer.update()

